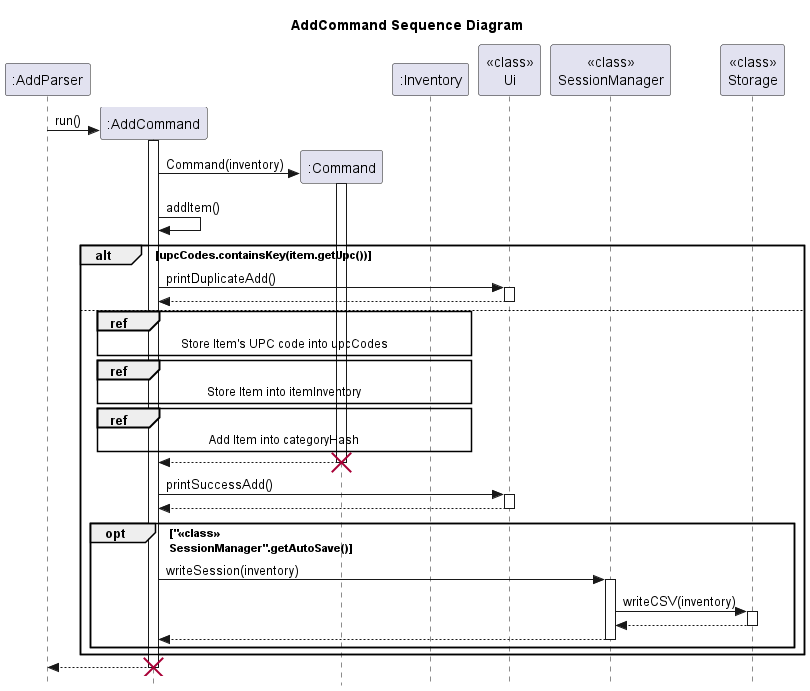

The diagram above was rendered by PlantUML. Its source (embedded in the PNG):
@startuml
title AddCommand Sequence Diagram

skinparam style strictuml
participant ":AddParser"
participant ":AddCommand"
":AddParser" -> ":AddCommand"**: run()

activate ":AddCommand"
":AddCommand" -> ":Command"**:Command(inventory)
activate ":Command"
participant ":Inventory"
participant "<<class>>\nUi"
":AddCommand" -> ":AddCommand": addItem()

alt upcCodes.containsKey(item.getUpc())
":AddCommand" -> "<<class>>\nUi": printDuplicateAdd()
activate "<<class>>\nUi"
"<<class>>\nUi" -->":AddCommand":
deactivate "<<class>>\nUi"
else
ref over ":AddCommand",":Inventory":Store Item's UPC code into upcCodes
ref over ":AddCommand",":Inventory":Store Item into itemInventory
ref over ":AddCommand",":Inventory":Add Item into categoryHash
":Command" -->":AddCommand":
deactivate ":Command"
destroy ":Command"
":AddCommand" -> "<<class>>\nUi": printSuccessAdd()
activate "<<class>>\nUi"
"<<class>>\nUi" -->":AddCommand":
deactivate "<<class>>\nUi"
participant "<<class>>\nSessionManager"
participant "<<class>>\nStorage"
opt "<<class>>\nSessionManager".getAutoSave()
":AddCommand" ->"<<class>>\nSessionManager":writeSession(inventory)
activate "<<class>>\nSessionManager"
"<<class>>\nSessionManager"->"<<class>>\nStorage":writeCSV(inventory)
activate "<<class>>\nStorage"
"<<class>>\nStorage" -->"<<class>>\nSessionManager":
deactivate "<<class>>\nStorage"
"<<class>>\nSessionManager" -->":AddCommand":
deactivate "<<class>>\nSessionManager"
end
end
":AddCommand" --> ":AddParser"
destroy ":AddCommand"

@enduml